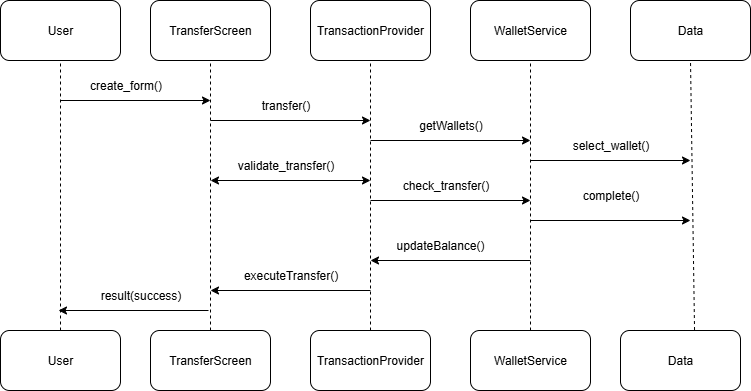

The diagram above was exported from draw.io. Its source (the exported page's mxGraphModel, read from the mxfile embedded in the PNG):
<mxGraphModel dx="1389" dy="661" grid="1" gridSize="10" guides="1" tooltips="1" connect="1" arrows="1" fold="1" page="1" pageScale="1" pageWidth="850" pageHeight="1100" math="0" shadow="0">
  <root>
    <mxCell id="0" />
    <mxCell id="1" parent="0" />
    <mxCell id="5eHWv98c3r7GVV5-Ph3X-1" value="User" style="rounded=1;whiteSpace=wrap;html=1;" vertex="1" parent="1">
      <mxGeometry x="40" y="160" width="120" height="60" as="geometry" />
    </mxCell>
    <mxCell id="5eHWv98c3r7GVV5-Ph3X-2" value="TransferScreen" style="rounded=1;whiteSpace=wrap;html=1;" vertex="1" parent="1">
      <mxGeometry x="190" y="160" width="120" height="60" as="geometry" />
    </mxCell>
    <mxCell id="5eHWv98c3r7GVV5-Ph3X-3" value="TransactionProvider" style="rounded=1;whiteSpace=wrap;html=1;" vertex="1" parent="1">
      <mxGeometry x="350" y="160" width="120" height="60" as="geometry" />
    </mxCell>
    <mxCell id="5eHWv98c3r7GVV5-Ph3X-4" value="WalletService" style="rounded=1;whiteSpace=wrap;html=1;" vertex="1" parent="1">
      <mxGeometry x="510" y="160" width="120" height="60" as="geometry" />
    </mxCell>
    <mxCell id="5eHWv98c3r7GVV5-Ph3X-5" value="Data" style="rounded=1;whiteSpace=wrap;html=1;" vertex="1" parent="1">
      <mxGeometry x="670" y="160" width="120" height="60" as="geometry" />
    </mxCell>
    <mxCell id="5eHWv98c3r7GVV5-Ph3X-6" value="User" style="rounded=1;whiteSpace=wrap;html=1;" vertex="1" parent="1">
      <mxGeometry x="40" y="490" width="120" height="60" as="geometry" />
    </mxCell>
    <mxCell id="5eHWv98c3r7GVV5-Ph3X-7" value="TransactionProvider" style="rounded=1;whiteSpace=wrap;html=1;" vertex="1" parent="1">
      <mxGeometry x="350" y="490" width="120" height="60" as="geometry" />
    </mxCell>
    <mxCell id="5eHWv98c3r7GVV5-Ph3X-8" value="TransferScreen" style="rounded=1;whiteSpace=wrap;html=1;" vertex="1" parent="1">
      <mxGeometry x="190" y="490" width="120" height="60" as="geometry" />
    </mxCell>
    <mxCell id="5eHWv98c3r7GVV5-Ph3X-9" value="WalletService" style="rounded=1;whiteSpace=wrap;html=1;" vertex="1" parent="1">
      <mxGeometry x="510" y="490" width="120" height="60" as="geometry" />
    </mxCell>
    <mxCell id="5eHWv98c3r7GVV5-Ph3X-10" value="" style="rounded=1;whiteSpace=wrap;html=1;" vertex="1" parent="1">
      <mxGeometry x="660" y="490" width="120" height="60" as="geometry" />
    </mxCell>
    <mxCell id="5eHWv98c3r7GVV5-Ph3X-11" value="" style="endArrow=none;dashed=1;html=1;rounded=0;entryX=0.5;entryY=1;entryDx=0;entryDy=0;exitX=0.5;exitY=0;exitDx=0;exitDy=0;" edge="1" parent="1" source="5eHWv98c3r7GVV5-Ph3X-6" target="5eHWv98c3r7GVV5-Ph3X-1">
      <mxGeometry width="50" height="50" relative="1" as="geometry">
        <mxPoint x="110" y="390" as="sourcePoint" />
        <mxPoint x="160" y="340" as="targetPoint" />
      </mxGeometry>
    </mxCell>
    <mxCell id="5eHWv98c3r7GVV5-Ph3X-12" value="" style="endArrow=none;dashed=1;html=1;rounded=0;exitX=0.5;exitY=0;exitDx=0;exitDy=0;" edge="1" parent="1" source="5eHWv98c3r7GVV5-Ph3X-8">
      <mxGeometry width="50" height="50" relative="1" as="geometry">
        <mxPoint x="250" y="480" as="sourcePoint" />
        <mxPoint x="250" y="220" as="targetPoint" />
      </mxGeometry>
    </mxCell>
    <mxCell id="5eHWv98c3r7GVV5-Ph3X-13" value="" style="endArrow=none;dashed=1;html=1;rounded=0;exitX=0.5;exitY=0;exitDx=0;exitDy=0;" edge="1" parent="1" source="5eHWv98c3r7GVV5-Ph3X-7">
      <mxGeometry width="50" height="50" relative="1" as="geometry">
        <mxPoint x="360" y="270" as="sourcePoint" />
        <mxPoint x="410" y="220" as="targetPoint" />
      </mxGeometry>
    </mxCell>
    <mxCell id="5eHWv98c3r7GVV5-Ph3X-14" value="" style="endArrow=none;dashed=1;html=1;rounded=0;exitX=0.5;exitY=0;exitDx=0;exitDy=0;" edge="1" parent="1" source="5eHWv98c3r7GVV5-Ph3X-9">
      <mxGeometry width="50" height="50" relative="1" as="geometry">
        <mxPoint x="520" y="270" as="sourcePoint" />
        <mxPoint x="570" y="220" as="targetPoint" />
      </mxGeometry>
    </mxCell>
    <mxCell id="5eHWv98c3r7GVV5-Ph3X-15" value="" style="endArrow=none;dashed=1;html=1;rounded=0;exitX=0.617;exitY=-0.008;exitDx=0;exitDy=0;exitPerimeter=0;" edge="1" parent="1" source="5eHWv98c3r7GVV5-Ph3X-10">
      <mxGeometry width="50" height="50" relative="1" as="geometry">
        <mxPoint x="680" y="270" as="sourcePoint" />
        <mxPoint x="730" y="220" as="targetPoint" />
      </mxGeometry>
    </mxCell>
    <mxCell id="5eHWv98c3r7GVV5-Ph3X-16" value="create_form()" style="text;html=1;align=center;verticalAlign=middle;resizable=0;points=[];autosize=1;strokeColor=none;fillColor=none;" vertex="1" parent="1">
      <mxGeometry x="115" y="230" width="100" height="30" as="geometry" />
    </mxCell>
    <mxCell id="5eHWv98c3r7GVV5-Ph3X-17" value="" style="endArrow=classic;html=1;rounded=0;" edge="1" parent="1">
      <mxGeometry width="50" height="50" relative="1" as="geometry">
        <mxPoint x="100" y="260" as="sourcePoint" />
        <mxPoint x="250" y="260" as="targetPoint" />
      </mxGeometry>
    </mxCell>
    <mxCell id="5eHWv98c3r7GVV5-Ph3X-18" value="" style="endArrow=classic;html=1;rounded=0;" edge="1" parent="1">
      <mxGeometry width="50" height="50" relative="1" as="geometry">
        <mxPoint x="250" y="280" as="sourcePoint" />
        <mxPoint x="410" y="280" as="targetPoint" />
      </mxGeometry>
    </mxCell>
    <mxCell id="5eHWv98c3r7GVV5-Ph3X-19" value="transfer()" style="text;html=1;align=center;verticalAlign=middle;resizable=0;points=[];autosize=1;strokeColor=none;fillColor=none;" vertex="1" parent="1">
      <mxGeometry x="290" y="250" width="70" height="30" as="geometry" />
    </mxCell>
    <mxCell id="5eHWv98c3r7GVV5-Ph3X-20" value="getWallets()" style="text;html=1;align=center;verticalAlign=middle;resizable=0;points=[];autosize=1;strokeColor=none;fillColor=none;" vertex="1" parent="1">
      <mxGeometry x="445" y="270" width="90" height="30" as="geometry" />
    </mxCell>
    <mxCell id="5eHWv98c3r7GVV5-Ph3X-21" value="" style="endArrow=classic;html=1;rounded=0;" edge="1" parent="1">
      <mxGeometry width="50" height="50" relative="1" as="geometry">
        <mxPoint x="410" y="300" as="sourcePoint" />
        <mxPoint x="570" y="300" as="targetPoint" />
      </mxGeometry>
    </mxCell>
    <mxCell id="5eHWv98c3r7GVV5-Ph3X-22" value="" style="endArrow=classic;html=1;rounded=0;" edge="1" parent="1">
      <mxGeometry width="50" height="50" relative="1" as="geometry">
        <mxPoint x="410" y="360" as="sourcePoint" />
        <mxPoint x="570" y="360" as="targetPoint" />
      </mxGeometry>
    </mxCell>
    <mxCell id="5eHWv98c3r7GVV5-Ph3X-27" value="" style="endArrow=classic;html=1;rounded=0;" edge="1" parent="1">
      <mxGeometry width="50" height="50" relative="1" as="geometry">
        <mxPoint x="370" y="340" as="sourcePoint" />
        <mxPoint x="250" y="340" as="targetPoint" />
      </mxGeometry>
    </mxCell>
    <mxCell id="5eHWv98c3r7GVV5-Ph3X-28" value="validate_transfer()" style="text;html=1;align=center;verticalAlign=middle;resizable=0;points=[];autosize=1;strokeColor=none;fillColor=none;" vertex="1" parent="1">
      <mxGeometry x="265" y="310" width="120" height="30" as="geometry" />
    </mxCell>
    <mxCell id="5eHWv98c3r7GVV5-Ph3X-29" value="" style="endArrow=classic;html=1;rounded=0;" edge="1" parent="1">
      <mxGeometry width="50" height="50" relative="1" as="geometry">
        <mxPoint x="248" y="470" as="sourcePoint" />
        <mxPoint x="98" y="470" as="targetPoint" />
      </mxGeometry>
    </mxCell>
    <mxCell id="5eHWv98c3r7GVV5-Ph3X-30" value="result(success)" style="text;html=1;align=center;verticalAlign=middle;resizable=0;points=[];autosize=1;strokeColor=none;fillColor=none;" vertex="1" parent="1">
      <mxGeometry x="130" y="440" width="100" height="30" as="geometry" />
    </mxCell>
    <mxCell id="5eHWv98c3r7GVV5-Ph3X-36" value="" style="endArrow=classic;html=1;rounded=0;" edge="1" parent="1">
      <mxGeometry width="50" height="50" relative="1" as="geometry">
        <mxPoint x="350" y="340" as="sourcePoint" />
        <mxPoint x="410" y="340" as="targetPoint" />
      </mxGeometry>
    </mxCell>
    <mxCell id="5eHWv98c3r7GVV5-Ph3X-37" value="check_transfer()" style="text;html=1;align=center;verticalAlign=middle;resizable=0;points=[];autosize=1;strokeColor=none;fillColor=none;" vertex="1" parent="1">
      <mxGeometry x="430" y="330" width="110" height="30" as="geometry" />
    </mxCell>
    <mxCell id="5eHWv98c3r7GVV5-Ph3X-38" value="" style="endArrow=classic;html=1;rounded=0;" edge="1" parent="1">
      <mxGeometry width="50" height="50" relative="1" as="geometry">
        <mxPoint x="570" y="380" as="sourcePoint" />
        <mxPoint x="730" y="380" as="targetPoint" />
      </mxGeometry>
    </mxCell>
    <mxCell id="5eHWv98c3r7GVV5-Ph3X-39" value="complete()" style="text;html=1;align=center;verticalAlign=middle;resizable=0;points=[];autosize=1;strokeColor=none;fillColor=none;" vertex="1" parent="1">
      <mxGeometry x="610" y="340" width="80" height="30" as="geometry" />
    </mxCell>
    <mxCell id="5eHWv98c3r7GVV5-Ph3X-40" value="Data" style="text;html=1;align=center;verticalAlign=middle;whiteSpace=wrap;rounded=0;" vertex="1" parent="1">
      <mxGeometry x="690" y="505" width="60" height="30" as="geometry" />
    </mxCell>
    <mxCell id="5eHWv98c3r7GVV5-Ph3X-42" value="" style="endArrow=classic;html=1;rounded=0;" edge="1" parent="1">
      <mxGeometry width="50" height="50" relative="1" as="geometry">
        <mxPoint x="570" y="320" as="sourcePoint" />
        <mxPoint x="730" y="320" as="targetPoint" />
      </mxGeometry>
    </mxCell>
    <mxCell id="5eHWv98c3r7GVV5-Ph3X-43" value="select_wallet()" style="text;html=1;align=center;verticalAlign=middle;resizable=0;points=[];autosize=1;strokeColor=none;fillColor=none;" vertex="1" parent="1">
      <mxGeometry x="600" y="290" width="100" height="30" as="geometry" />
    </mxCell>
    <mxCell id="5eHWv98c3r7GVV5-Ph3X-44" value="" style="endArrow=classic;html=1;rounded=0;" edge="1" parent="1">
      <mxGeometry width="50" height="50" relative="1" as="geometry">
        <mxPoint x="570" y="420" as="sourcePoint" />
        <mxPoint x="410" y="420" as="targetPoint" />
      </mxGeometry>
    </mxCell>
    <mxCell id="5eHWv98c3r7GVV5-Ph3X-45" value="updateBalance()" style="text;html=1;align=center;verticalAlign=middle;whiteSpace=wrap;rounded=0;" vertex="1" parent="1">
      <mxGeometry x="450" y="390" width="60" height="30" as="geometry" />
    </mxCell>
    <mxCell id="5eHWv98c3r7GVV5-Ph3X-46" value="" style="endArrow=classic;html=1;rounded=0;" edge="1" parent="1">
      <mxGeometry width="50" height="50" relative="1" as="geometry">
        <mxPoint x="410" y="450" as="sourcePoint" />
        <mxPoint x="250" y="450" as="targetPoint" />
      </mxGeometry>
    </mxCell>
    <mxCell id="5eHWv98c3r7GVV5-Ph3X-47" value="executeTransfer()" style="text;html=1;align=center;verticalAlign=middle;resizable=0;points=[];autosize=1;strokeColor=none;fillColor=none;" vertex="1" parent="1">
      <mxGeometry x="270" y="420" width="120" height="30" as="geometry" />
    </mxCell>
  </root>
</mxGraphModel>